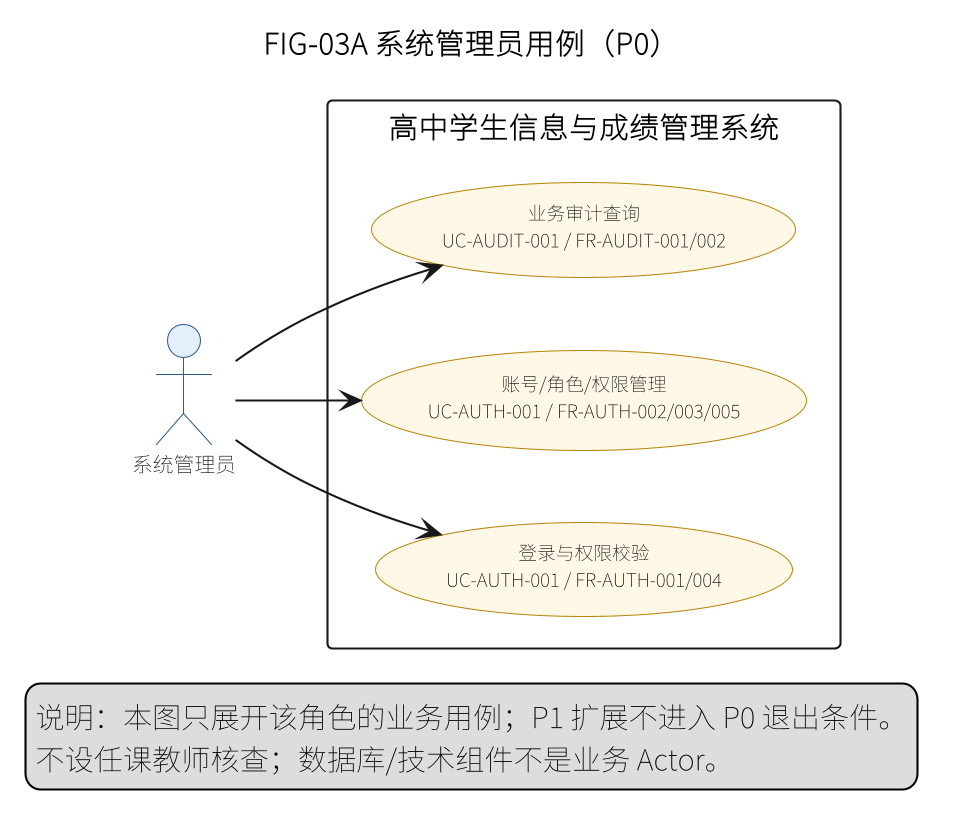

The diagram above was rendered by PlantUML. Its source (embedded in the PNG):
@startuml
left to right direction
skinparam defaultFontName "Noto Sans CJK SC"
skinparam dpi 200
skinparam shadowing false
skinparam usecase {
  BackgroundColor #FFF8E7
  BorderColor #B8860B
  FontSize 9
}
skinparam actor {
  BackgroundColor #E3F0FB
  BorderColor #2F5D8A
  FontSize 10
}
title FIG-03A 系统管理员用例（P0）
actor "系统管理员" as SA
rectangle "高中学生信息与成绩管理系统" {
  usecase "登录与权限校验\nUC-AUTH-001 / FR-AUTH-001/004" as U_LOGIN
  usecase "账号/角色/权限管理\nUC-AUTH-001 / FR-AUTH-002/003/005" as U_ACCOUNT
  usecase "业务审计查询\nUC-AUDIT-001 / FR-AUDIT-001/002" as U_AUDIT
}
SA --> U_LOGIN
SA --> U_ACCOUNT
SA --> U_AUDIT
legend bottom
  说明：本图只展开该角色的业务用例；P1 扩展不进入 P0 退出条件。
  不设任课教师核查；数据库/技术组件不是业务 Actor。
endlegend
@enduml